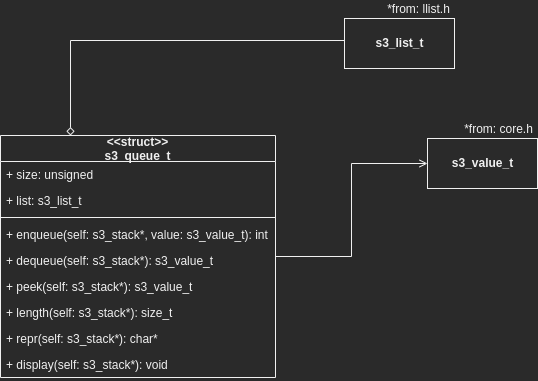

The diagram above was exported from draw.io. Its source (the exported page's mxGraphModel, read from the mxfile embedded in the PNG):
<mxGraphModel dx="1022" dy="597" grid="0" gridSize="10" guides="1" tooltips="1" connect="1" arrows="1" fold="1" page="1" pageScale="1" pageWidth="827" pageHeight="1169" math="0" shadow="0">
  <root>
    <mxCell id="g_TeNArFSuo6IxAXt1g8-0" />
    <mxCell id="g_TeNArFSuo6IxAXt1g8-1" parent="g_TeNArFSuo6IxAXt1g8-0" />
    <UserObject label="&lt;b&gt;s3_list_t&lt;/b&gt;" link="data:page/id,r-hYU-z1aYCkHzSUfF-R" id="g_TeNArFSuo6IxAXt1g8-2">
      <mxCell style="html=1;" parent="g_TeNArFSuo6IxAXt1g8-1" vertex="1">
        <mxGeometry x="530" y="400" width="110" height="50" as="geometry" />
      </mxCell>
    </UserObject>
    <mxCell id="g_TeNArFSuo6IxAXt1g8-3" style="edgeStyle=orthogonalEdgeStyle;rounded=0;orthogonalLoop=1;jettySize=auto;html=1;endArrow=none;endFill=0;startArrow=diamond;startFill=0;" parent="g_TeNArFSuo6IxAXt1g8-1" source="g_TeNArFSuo6IxAXt1g8-5" target="g_TeNArFSuo6IxAXt1g8-2" edge="1">
      <mxGeometry relative="1" as="geometry">
        <Array as="points">
          <mxPoint x="256" y="422" />
        </Array>
      </mxGeometry>
    </mxCell>
    <mxCell id="g_TeNArFSuo6IxAXt1g8-4" style="edgeStyle=orthogonalEdgeStyle;rounded=0;orthogonalLoop=1;jettySize=auto;html=1;endArrow=open;endFill=0;" parent="g_TeNArFSuo6IxAXt1g8-1" source="g_TeNArFSuo6IxAXt1g8-5" target="g_TeNArFSuo6IxAXt1g8-15" edge="1">
      <mxGeometry relative="1" as="geometry" />
    </mxCell>
    <mxCell id="g_TeNArFSuo6IxAXt1g8-5" value="&lt;&lt;struct&gt;&gt;&#10;s3_queue_t" style="swimlane;fontStyle=1;childLayout=stackLayout;horizontal=1;startSize=26;fillColor=none;horizontalStack=0;resizeParent=1;resizeParentMax=0;resizeLast=0;collapsible=1;marginBottom=0;" parent="g_TeNArFSuo6IxAXt1g8-1" vertex="1">
      <mxGeometry x="186" y="517" width="275" height="242" as="geometry" />
    </mxCell>
    <mxCell id="g_TeNArFSuo6IxAXt1g8-7" value="+ size: unsigned" style="text;strokeColor=none;fillColor=none;align=left;verticalAlign=top;spacingLeft=4;spacingRight=4;overflow=hidden;rotatable=0;points=[[0,0.5],[1,0.5]];portConstraint=eastwest;" parent="g_TeNArFSuo6IxAXt1g8-5" vertex="1">
      <mxGeometry y="26" width="275" height="26" as="geometry" />
    </mxCell>
    <mxCell id="g_TeNArFSuo6IxAXt1g8-8" value="+ list: s3_list_t" style="text;strokeColor=none;fillColor=none;align=left;verticalAlign=top;spacingLeft=4;spacingRight=4;overflow=hidden;rotatable=0;points=[[0,0.5],[1,0.5]];portConstraint=eastwest;" parent="g_TeNArFSuo6IxAXt1g8-5" vertex="1">
      <mxGeometry y="52" width="275" height="26" as="geometry" />
    </mxCell>
    <mxCell id="g_TeNArFSuo6IxAXt1g8-9" value="" style="line;strokeWidth=1;fillColor=none;align=left;verticalAlign=middle;spacingTop=-1;spacingLeft=3;spacingRight=3;rotatable=0;labelPosition=right;points=[];portConstraint=eastwest;" parent="g_TeNArFSuo6IxAXt1g8-5" vertex="1">
      <mxGeometry y="78" width="275" height="8" as="geometry" />
    </mxCell>
    <mxCell id="g_TeNArFSuo6IxAXt1g8-10" value="+ enqueue(self: s3_stack*, value: s3_value_t): int" style="text;strokeColor=none;fillColor=none;align=left;verticalAlign=top;spacingLeft=4;spacingRight=4;overflow=hidden;rotatable=0;points=[[0,0.5],[1,0.5]];portConstraint=eastwest;" parent="g_TeNArFSuo6IxAXt1g8-5" vertex="1">
      <mxGeometry y="86" width="275" height="26" as="geometry" />
    </mxCell>
    <mxCell id="g_TeNArFSuo6IxAXt1g8-11" value="+ dequeue(self: s3_stack*): s3_value_t" style="text;strokeColor=none;fillColor=none;align=left;verticalAlign=top;spacingLeft=4;spacingRight=4;overflow=hidden;rotatable=0;points=[[0,0.5],[1,0.5]];portConstraint=eastwest;" parent="g_TeNArFSuo6IxAXt1g8-5" vertex="1">
      <mxGeometry y="112" width="275" height="26" as="geometry" />
    </mxCell>
    <mxCell id="pkz5LIm7vttPZwo_IyGA-0" value="+ peek(self: s3_stack*): s3_value_t" style="text;strokeColor=none;fillColor=none;align=left;verticalAlign=top;spacingLeft=4;spacingRight=4;overflow=hidden;rotatable=0;points=[[0,0.5],[1,0.5]];portConstraint=eastwest;" parent="g_TeNArFSuo6IxAXt1g8-5" vertex="1">
      <mxGeometry y="138" width="275" height="26" as="geometry" />
    </mxCell>
    <mxCell id="g_TeNArFSuo6IxAXt1g8-12" value="+ length(self: s3_stack*): size_t" style="text;strokeColor=none;fillColor=none;align=left;verticalAlign=top;spacingLeft=4;spacingRight=4;overflow=hidden;rotatable=0;points=[[0,0.5],[1,0.5]];portConstraint=eastwest;" parent="g_TeNArFSuo6IxAXt1g8-5" vertex="1">
      <mxGeometry y="164" width="275" height="26" as="geometry" />
    </mxCell>
    <mxCell id="g_TeNArFSuo6IxAXt1g8-13" value="+ repr(self: s3_stack*): char*" style="text;strokeColor=none;fillColor=none;align=left;verticalAlign=top;spacingLeft=4;spacingRight=4;overflow=hidden;rotatable=0;points=[[0,0.5],[1,0.5]];portConstraint=eastwest;" parent="g_TeNArFSuo6IxAXt1g8-5" vertex="1">
      <mxGeometry y="190" width="275" height="26" as="geometry" />
    </mxCell>
    <mxCell id="g_TeNArFSuo6IxAXt1g8-14" value="+ display(self: s3_stack*): void" style="text;strokeColor=none;fillColor=none;align=left;verticalAlign=top;spacingLeft=4;spacingRight=4;overflow=hidden;rotatable=0;points=[[0,0.5],[1,0.5]];portConstraint=eastwest;" parent="g_TeNArFSuo6IxAXt1g8-5" vertex="1">
      <mxGeometry y="216" width="275" height="26" as="geometry" />
    </mxCell>
    <UserObject label="&lt;b&gt;s3_value_t&lt;/b&gt;" link="data:page/id,mzVTsgqrJEaobhKSkVZE" id="g_TeNArFSuo6IxAXt1g8-15">
      <mxCell style="html=1;" parent="g_TeNArFSuo6IxAXt1g8-1" vertex="1">
        <mxGeometry x="613" y="520" width="110" height="50" as="geometry" />
      </mxCell>
    </UserObject>
    <mxCell id="rXMVSwo1WRpeBOQ_oonK-0" value="*from: llist.h" style="text;html=1;align=center;verticalAlign=middle;resizable=0;points=[];autosize=1;strokeColor=none;fillColor=none;" parent="g_TeNArFSuo6IxAXt1g8-1" vertex="1">
      <mxGeometry x="567" y="382" width="73" height="18" as="geometry" />
    </mxCell>
    <mxCell id="HemaDLvAYd2yCCjGDt1K-0" value="*from: core.h" style="text;html=1;align=center;verticalAlign=middle;resizable=0;points=[];autosize=1;strokeColor=none;fillColor=none;" parent="g_TeNArFSuo6IxAXt1g8-1" vertex="1">
      <mxGeometry x="644" y="502" width="79" height="18" as="geometry" />
    </mxCell>
  </root>
</mxGraphModel>